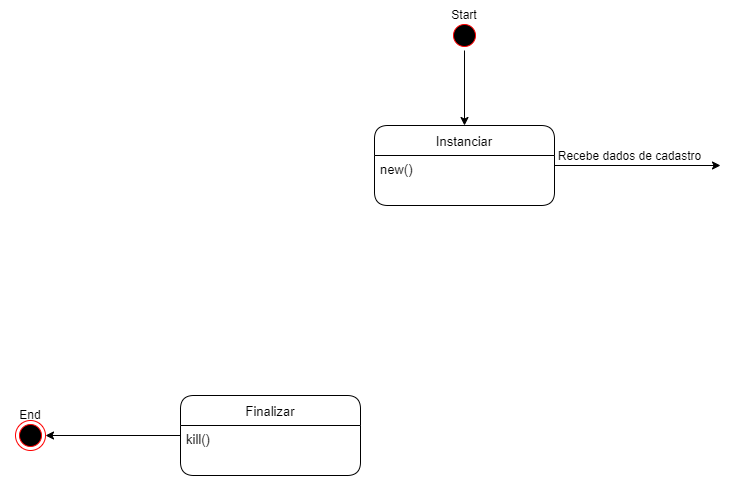

The diagram above was exported from draw.io. Its source (the exported page's mxGraphModel, read from the mxfile embedded in the PNG):
<mxGraphModel dx="1298" dy="724" grid="1" gridSize="10" guides="1" tooltips="1" connect="1" arrows="1" fold="1" page="1" pageScale="1" pageWidth="827" pageHeight="1169" math="0" shadow="0">
  <root>
    <mxCell id="0" />
    <mxCell id="1" parent="0" />
    <mxCell id="ouzhkOdVKsLuW9nE72t9-23" style="edgeStyle=orthogonalEdgeStyle;rounded=0;orthogonalLoop=1;jettySize=auto;html=1;fontSize=12;" parent="1" source="ouzhkOdVKsLuW9nE72t9-2" edge="1">
      <mxGeometry relative="1" as="geometry">
        <mxPoint x="1080" y="375" as="targetPoint" />
      </mxGeometry>
    </mxCell>
    <mxCell id="ouzhkOdVKsLuW9nE72t9-24" value="Recebe dados de cadastro" style="edgeLabel;html=1;align=center;verticalAlign=middle;resizable=0;points=[];fontSize=12;" parent="ouzhkOdVKsLuW9nE72t9-23" vertex="1" connectable="0">
      <mxGeometry x="0.1958" y="-1" relative="1" as="geometry">
        <mxPoint x="-24" y="-11" as="offset" />
      </mxGeometry>
    </mxCell>
    <mxCell id="ouzhkOdVKsLuW9nE72t9-2" value="Instanciar" style="swimlane;fontStyle=0;childLayout=stackLayout;horizontal=1;startSize=30;horizontalStack=0;resizeParent=1;resizeParentMax=0;resizeLast=0;collapsible=1;marginBottom=0;rounded=1;fontSize=13;" parent="1" vertex="1">
      <mxGeometry x="734" y="335" width="180" height="80" as="geometry" />
    </mxCell>
    <mxCell id="ouzhkOdVKsLuW9nE72t9-3" value="new()" style="text;strokeColor=none;fillColor=none;align=left;verticalAlign=top;spacingLeft=4;spacingRight=4;overflow=hidden;points=[[0,0.5],[1,0.5]];portConstraint=eastwest;rotatable=0;fontSize=13;" parent="ouzhkOdVKsLuW9nE72t9-2" vertex="1">
      <mxGeometry y="30" width="180" height="50" as="geometry" />
    </mxCell>
    <mxCell id="ouzhkOdVKsLuW9nE72t9-10" value="" style="group" parent="1" vertex="1" connectable="0">
      <mxGeometry x="794" y="210" width="60" height="50" as="geometry" />
    </mxCell>
    <mxCell id="ouzhkOdVKsLuW9nE72t9-7" value="" style="ellipse;html=1;shape=startState;fillColor=#000000;strokeColor=#ff0000;rounded=1;" parent="ouzhkOdVKsLuW9nE72t9-10" vertex="1">
      <mxGeometry x="15" y="20" width="30" height="30" as="geometry" />
    </mxCell>
    <mxCell id="ouzhkOdVKsLuW9nE72t9-9" value="Start" style="text;html=1;strokeColor=none;fillColor=none;align=center;verticalAlign=middle;whiteSpace=wrap;rounded=0;" parent="ouzhkOdVKsLuW9nE72t9-10" vertex="1">
      <mxGeometry width="60" height="30" as="geometry" />
    </mxCell>
    <mxCell id="ouzhkOdVKsLuW9nE72t9-14" value="" style="group" parent="1" vertex="1" connectable="0">
      <mxGeometry x="360" y="610" width="60" height="50" as="geometry" />
    </mxCell>
    <mxCell id="ouzhkOdVKsLuW9nE72t9-6" value="" style="ellipse;html=1;shape=endState;fillColor=#000000;strokeColor=#ff0000;rounded=1;" parent="ouzhkOdVKsLuW9nE72t9-14" vertex="1">
      <mxGeometry x="15" y="20" width="30" height="30" as="geometry" />
    </mxCell>
    <mxCell id="ouzhkOdVKsLuW9nE72t9-13" value="End" style="text;html=1;strokeColor=none;fillColor=none;align=center;verticalAlign=middle;whiteSpace=wrap;rounded=0;" parent="ouzhkOdVKsLuW9nE72t9-14" vertex="1">
      <mxGeometry width="60" height="30" as="geometry" />
    </mxCell>
    <mxCell id="ouzhkOdVKsLuW9nE72t9-15" style="edgeStyle=orthogonalEdgeStyle;rounded=0;orthogonalLoop=1;jettySize=auto;html=1;" parent="1" source="ouzhkOdVKsLuW9nE72t9-7" target="ouzhkOdVKsLuW9nE72t9-2" edge="1">
      <mxGeometry relative="1" as="geometry" />
    </mxCell>
    <mxCell id="ouzhkOdVKsLuW9nE72t9-80" style="edgeStyle=orthogonalEdgeStyle;curved=1;rounded=0;orthogonalLoop=1;jettySize=auto;html=1;fontSize=12;" parent="1" source="ouzhkOdVKsLuW9nE72t9-47" target="ouzhkOdVKsLuW9nE72t9-6" edge="1">
      <mxGeometry relative="1" as="geometry" />
    </mxCell>
    <mxCell id="ouzhkOdVKsLuW9nE72t9-47" value="Finalizar" style="swimlane;fontStyle=0;childLayout=stackLayout;horizontal=1;startSize=30;horizontalStack=0;resizeParent=1;resizeParentMax=0;resizeLast=0;collapsible=1;marginBottom=0;rounded=1;fontSize=13;" parent="1" vertex="1">
      <mxGeometry x="540" y="605" width="180" height="80" as="geometry" />
    </mxCell>
    <mxCell id="ouzhkOdVKsLuW9nE72t9-48" value="kill()" style="text;strokeColor=none;fillColor=none;align=left;verticalAlign=top;spacingLeft=4;spacingRight=4;overflow=hidden;points=[[0,0.5],[1,0.5]];portConstraint=eastwest;rotatable=0;fontSize=13;" parent="ouzhkOdVKsLuW9nE72t9-47" vertex="1">
      <mxGeometry y="30" width="180" height="50" as="geometry" />
    </mxCell>
  </root>
</mxGraphModel>